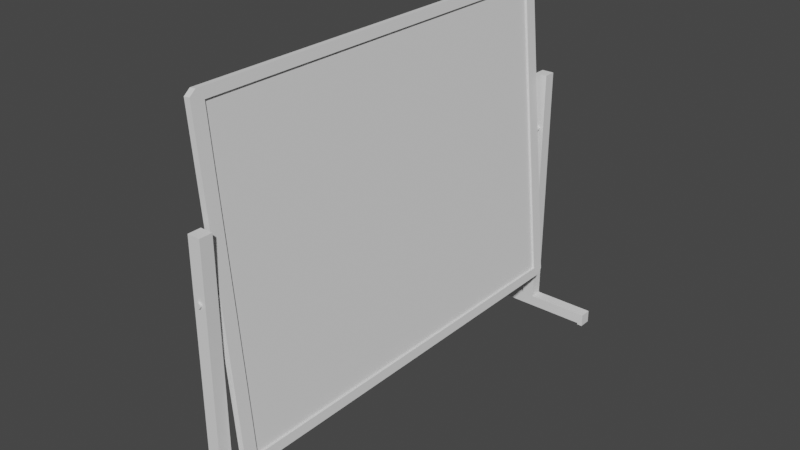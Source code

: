# Source: Lavagna.blend  (saved by Blender 3.3.6; exported with 4.5.12 LTS)
import bpy
from mathutils import Matrix  # noqa: F401  (used for matrix-valued properties, if any)

bpy.ops.wm.read_factory_settings(use_empty=True)
scene = bpy.context.scene
scene.name = 'Scene'

# ---- collections
col_collection = bpy.data.collections.new('Collection'); scene.collection.children.link(col_collection)

# ---- world
world_world = bpy.data.worlds.new('World'); scene.world = world_world
world_world.use_nodes = True; world_world.node_tree.nodes.clear()
_N = world_world.node_tree.nodes; _L = world_world.node_tree.links
n0 = _N.new('ShaderNodeOutputWorld'); n0.name = 'World Output'; n0.location = (300, 300)
n1 = _N.new('ShaderNodeBackground'); n1.name = 'Background'; n1.location = (10, 300)
n1.inputs[0].default_value = (0.05088, 0.05088, 0.05088, 1.0)
_L.new(n1.outputs[0], n0.inputs[0])
n0.is_active_output = True
world_world.color = (0.05088, 0.05088, 0.05088)
world_world.use_sun_shadow = False
world_world.sun_shadow_jitter_overblur = 0.0

# ---- meshes
me_cube_001 = bpy.data.meshes.new('Cube.001')
me_cube_001.from_pydata([(-12.2, -0.9391, -0.9391), (-12.2, -0.9391, 0.9391), (-12.2, 0.9391, -0.9391), (-12.2, 0.9391, 0.9391), (12.2, -0.9391, -0.9391), (12.2, -0.9391, 0.9391), (12.2, 0.9391, -0.9391), (12.2, 0.9391, 0.9391), (-3.565, 0.9391, -0.9391), (-3.565, -0.9391, -0.9391), (-3.565, -0.9391, 0.9391), (-3.565, 0.9391, 0.9391), (3.565, 0.9391, 0.9391), (3.565, 0.9391, -0.9391), (3.565, -0.9391, -0.9391), (3.565, -0.9391, 0.9391), (-12.2, 1.0, -0.97), (-12.2, 0.97, -1.0), (-12.2, 0.9788, -0.9788), (-12.2, -0.97, -1.0), (-12.2, -1.0, -0.97), (-12.2, -0.9788, -0.9788), (-12.2, -1.0, 0.97), (-12.2, -0.97, 1.0), (-12.2, -0.9788, 0.9788), (-12.2, 0.97, 1.0), (-12.2, 1.0, 0.97), (-12.2, 0.9788, 0.9788), (12.2, 1.0, 0.97), (12.2, 0.97, 1.0), (12.2, 0.9788, 0.9788), (12.2, 0.97, -1.0), (12.2, 1.0, -0.97), (12.2, 0.9788, -0.9788), (12.2, -1.0, -0.97), (12.2, -0.97, -1.0), (12.2, -0.9788, -0.9788), (12.2, -0.97, 1.0), (12.2, -1.0, 0.97), (12.2, -0.9788, 0.9788)], [], [(1, 3, 11, 10), (17, 31, 35, 19), (7, 5, 15, 12), (3, 1, 24, 23, 25, 27), (2, 3, 27, 26, 16, 18), (7, 6, 33, 32, 28, 30), (16, 26, 28, 32), (34, 38, 22, 20), (29, 25, 23, 37), (1, 0, 21, 20, 22, 24), (5, 7, 30, 29, 37, 39), (4, 5, 39, 38, 34, 36), (6, 4, 36, 35, 31, 33), (9, 10, 11, 8), (2, 0, 9, 8), (3, 2, 8, 11), (0, 1, 10, 9), (13, 12, 15, 14), (6, 7, 12, 13), (5, 4, 14, 15), (4, 6, 13, 14), (16, 17, 18), (19, 20, 21), (22, 23, 24), (25, 26, 27), (28, 29, 30), (31, 32, 33), (34, 35, 36), (37, 38, 39), (31, 17, 16, 32), (25, 29, 28, 26), (19, 35, 34, 20), (37, 23, 22, 38), (0, 2, 18, 17, 19, 21)])
_uv = me_cube_001.uv_layers.new(name='UVMap')
_uv.uv.foreach_set('vector', [0.6174, 0.007611, 0.6174, 0.2424, 0.6174, 0.2424, 0.6174, 0.007611, 0.125, 0.5037, 0.375, 0.5037, 0.375, 0.7462, 0.125, 0.7462, 0.6174, 0.5076, 0.6174, 0.7424, 0.6174, 0.7424, 0.6174, 0.5076, 0.6174, 0.2424, 0.6174, 0.007611, 0.6223, 0.002652, 0.625, 0.00375, 0.625, 0.2463, 0.6223, 0.2473, 0.3826, 0.2424, 0.6174, 0.2424, 0.6223, 0.2473, 0.6213, 0.25, 0.3787, 0.25, 0.3777, 0.2473, 0.6174, 0.5076, 0.3826, 0.5076, 0.3777, 0.5027, 0.3787, 0.5, 0.6213, 0.5, 0.6223, 0.5027, 0.3787, 0.25, 0.6213, 0.25, 0.6213, 0.5, 0.3787, 0.5, 0.3787, 0.75, 0.6213, 0.75, 0.6213, 1.0, 0.3787, 1.0, 0.625, 0.5037, 0.875, 0.5037, 0.875, 0.7462, 0.625, 0.7462, 0.6174, 0.007611, 0.3826, 0.007611, 0.3777, 0.002652, 0.3787, 0.0, 0.6213, 0.0, 0.6223, 0.002652, 0.6174, 0.7424, 0.6174, 0.5076, 0.6223, 0.5027, 0.625, 0.5037, 0.625, 0.7462, 0.6223, 0.7473, 0.3826, 0.7424, 0.6174, 0.7424, 0.6223, 0.7473, 0.6213, 0.75, 0.3787, 0.75, 0.3777, 0.7473, 0.3826, 0.5076, 0.3826, 0.7424, 0.3777, 0.7473, 0.375, 0.7462, 0.375, 0.5037, 0.3777, 0.5027, 0.3826, 0.007611, 0.6174, 0.007611, 0.6174, 0.2424, 0.3826, 0.2424, 0.3826, 0.2424, 0.3826, 0.007611, 0.3826, 0.007611, 0.3826, 0.2424, 0.6174, 0.2424, 0.3826, 0.2424, 0.3826, 0.2424, 0.6174, 0.2424, 0.3826, 0.007611, 0.6174, 0.007611, 0.6174, 0.007611, 0.3826, 0.007611, 0.3826, 0.5076, 0.6174, 0.5076, 0.6174, 0.7424, 0.3826, 0.7424, 0.3826, 0.5076, 0.6174, 0.5076, 0.6174, 0.5076, 0.3826, 0.5076, 0.6174, 0.7424, 0.3826, 0.7424, 0.3826, 0.7424, 0.6174, 0.7424, 0.3826, 0.7424, 0.3826, 0.5076, 0.3826, 0.5076, 0.3826, 0.7424, 0.125, 0.5, 0.125, 0.5037, 0.125, 0.5027, 0.3769, 0.001875, 0.3787, 0.0, 0.3777, 0.002652, 0.6231, 0.001875, 0.625, 0.00375, 0.6223, 0.002652, 0.6231, 0.2481, 0.6213, 0.25, 0.6223, 0.2473, 0.6231, 0.5019, 0.625, 0.5037, 0.6223, 0.5027, 0.375, 0.5037, 0.375, 0.5, 0.375, 0.5027, 0.375, 0.75, 0.375, 0.7462, 0.375, 0.7473, 0.625, 0.75, 0.6213, 0.75, 0.6223, 0.75, 0.375, 0.5037, 0.125, 0.5037, 0.125, 0.5, 0.375, 0.5, 0.625, 0.25, 0.625, 0.5, 0.6213, 0.5, 0.6213, 0.25, 0.125, 0.7462, 0.375, 0.7462, 0.375, 0.75, 0.125, 0.75, 0.625, 0.75, 0.625, 1.0, 0.6213, 1.0, 0.6213, 0.75, 0.3826, 0.007611, 0.3826, 0.2424, 0.3777, 0.2473, 0.375, 0.2463, 0.375, 0.00375, 0.3777, 0.002652])
me_cube_001.update()
me_cylinder = bpy.data.meshes.new('Cylinder')
me_cylinder.from_pydata([(0.0, 1.0, -1.0), (0.0, 1.0, 1.0), (0.1951, 0.9808, -1.0), (0.1951, 0.9808, 1.0), (0.3827, 0.9239, -1.0), (0.3827, 0.9239, 1.0), (0.5556, 0.8315, -1.0), (0.5556, 0.8315, 1.0), (0.7071, 0.7071, -1.0), (0.7071, 0.7071, 1.0), (0.8315, 0.5556, -1.0), (0.8315, 0.5556, 1.0), (0.9239, 0.3827, -1.0), (0.9239, 0.3827, 1.0), (0.9808, 0.1951, -1.0), (0.9808, 0.1951, 1.0), (1.0, 0.0, -1.0), (1.0, 0.0, 1.0), (0.9808, -0.1951, -1.0), (0.9808, -0.1951, 1.0), (0.9239, -0.3827, -1.0), (0.9239, -0.3827, 1.0), (0.8315, -0.5556, -1.0), (0.8315, -0.5556, 1.0), (0.7071, -0.7071, -1.0), (0.7071, -0.7071, 1.0), (0.5556, -0.8315, -1.0), (0.5556, -0.8315, 1.0), (0.3827, -0.9239, -1.0), (0.3827, -0.9239, 1.0), (0.1951, -0.9808, -1.0), (0.1951, -0.9808, 1.0), (0.0, -1.0, -1.0), (0.0, -1.0, 1.0), (-0.1951, -0.9808, -1.0), (-0.1951, -0.9808, 1.0), (-0.3827, -0.9239, -1.0), (-0.3827, -0.9239, 1.0), (-0.5556, -0.8315, -1.0), (-0.5556, -0.8315, 1.0), (-0.7071, -0.7071, -1.0), (-0.7071, -0.7071, 1.0), (-0.8315, -0.5556, -1.0), (-0.8315, -0.5556, 1.0), (-0.9239, -0.3827, -1.0), (-0.9239, -0.3827, 1.0), (-0.9808, -0.1951, -1.0), (-0.9808, -0.1951, 1.0), (-1.0, 0.0, -1.0), (-1.0, 0.0, 1.0), (-0.9808, 0.1951, -1.0), (-0.9808, 0.1951, 1.0), (-0.9239, 0.3827, -1.0), (-0.9239, 0.3827, 1.0), (-0.8315, 0.5556, -1.0), (-0.8315, 0.5556, 1.0), (-0.7071, 0.7071, -1.0), (-0.7071, 0.7071, 1.0), (-0.5556, 0.8315, -1.0), (-0.5556, 0.8315, 1.0), (-0.3827, 0.9239, -1.0), (-0.3827, 0.9239, 1.0), (-0.1951, 0.9808, -1.0), (-0.1951, 0.9808, 1.0), (-2.435, -80.52, 0.853), (-2.435, 22.25, 0.853), (-2.435, -80.52, -0.1295), (-2.435, 22.25, -0.1295), (2.435, -80.52, 0.853), (2.435, 22.25, 0.853), (2.435, -80.52, -0.1295), (2.435, 22.25, -0.1295), (-2.435, -76.21, 0.853), (-2.435, -76.21, -0.1295), (2.435, -76.21, -0.1295), (2.435, -76.21, 0.853), (27.06, -76.21, -0.1295), (27.06, -80.52, -0.1295), (27.06, -80.52, 0.853), (27.06, -76.21, 0.853), (-27.06, -80.52, -0.1295), (-27.06, -80.52, 0.853), (-27.06, -76.21, -0.1295), (-27.06, -76.21, 0.853), (-24.97, -80.52, 0.853), (-24.97, -80.52, -0.1295), (-24.97, -76.21, -0.1295), (-24.97, -76.21, 0.853), (24.97, -80.52, 0.853), (24.97, -76.21, 0.853), (24.97, -80.52, -0.1295), (24.97, -76.21, -0.1295), (27.06, -81.17, 0.853), (27.06, -81.17, -0.1295), (24.97, -81.17, 0.853), (24.97, -81.17, -0.1295), (-27.06, -81.17, -0.1295), (-27.06, -81.17, 0.853), (-24.97, -81.17, 0.853), (-24.97, -81.17, -0.1295), (-2.435, 2.081, 0.853), (-2.435, 2.081, -0.1295), (2.435, 2.081, -0.1295), (2.435, 2.081, 0.853), (-2.435, -2.081, -0.1295), (2.435, -2.081, -0.1295), (2.435, -2.081, 0.853), (-2.435, -2.081, 0.853), (0.0, 1.0, -33.55), (0.0, 1.0, -35.55), (0.1951, 0.9808, -33.55), (0.1951, 0.9808, -35.55), (0.3827, 0.9239, -33.55), (0.3827, 0.9239, -35.55), (0.5556, 0.8315, -33.55), (0.5556, 0.8315, -35.55), (0.7071, 0.7071, -33.55), (0.7071, 0.7071, -35.55), (0.8315, 0.5556, -33.55), (0.8315, 0.5556, -35.55), (0.9239, 0.3827, -33.55), (0.9239, 0.3827, -35.55), (0.9808, 0.1951, -33.55), (0.9808, 0.1951, -35.55), (1.0, 0.0, -33.55), (1.0, 0.0, -35.55), (0.9808, -0.1951, -33.55), (0.9808, -0.1951, -35.55), (0.9239, -0.3827, -33.55), (0.9239, -0.3827, -35.55), (0.8315, -0.5556, -33.55), (0.8315, -0.5556, -35.55), (0.7071, -0.7071, -33.55), (0.7071, -0.7071, -35.55), (0.5556, -0.8315, -33.55), (0.5556, -0.8315, -35.55), (0.3827, -0.9239, -33.55), (0.3827, -0.9239, -35.55), (0.1951, -0.9808, -33.55), (0.1951, -0.9808, -35.55), (0.0, -1.0, -33.55), (0.0, -1.0, -35.55), (-0.1951, -0.9808, -33.55), (-0.1951, -0.9808, -35.55), (-0.3827, -0.9239, -33.55), (-0.3827, -0.9239, -35.55), (-0.5556, -0.8315, -33.55), (-0.5556, -0.8315, -35.55), (-0.7071, -0.7071, -33.55), (-0.7071, -0.7071, -35.55), (-0.8315, -0.5556, -33.55), (-0.8315, -0.5556, -35.55), (-0.9239, -0.3827, -33.55), (-0.9239, -0.3827, -35.55), (-0.9808, -0.1951, -33.55), (-0.9808, -0.1951, -35.55), (-1.0, 0.0, -33.55), (-1.0, 0.0, -35.55), (-0.9808, 0.1951, -33.55), (-0.9808, 0.1951, -35.55), (-0.9239, 0.3827, -33.55), (-0.9239, 0.3827, -35.55), (-0.8315, 0.5556, -33.55), (-0.8315, 0.5556, -35.55), (-0.7071, 0.7071, -33.55), (-0.7071, 0.7071, -35.55), (-0.5556, 0.8315, -33.55), (-0.5556, 0.8315, -35.55), (-0.3827, 0.9239, -33.55), (-0.3827, 0.9239, -35.55), (-0.1951, 0.9808, -33.55), (-0.1951, 0.9808, -35.55), (-2.435, -80.52, -35.4), (-2.435, 22.25, -35.4), (-2.435, -80.52, -34.42), (-2.435, 22.25, -34.42), (2.435, -80.52, -35.4), (2.435, 22.25, -35.4), (2.435, -80.52, -34.42), (2.435, 22.25, -34.42), (-2.435, -76.21, -35.4), (-2.435, -76.21, -34.42), (2.435, -76.21, -34.42), (2.435, -76.21, -35.4), (27.06, -76.21, -34.42), (27.06, -80.52, -34.42), (27.06, -80.52, -35.4), (27.06, -76.21, -35.4), (-27.06, -80.52, -34.42), (-27.06, -80.52, -35.4), (-27.06, -76.21, -34.42), (-27.06, -76.21, -35.4), (-24.97, -80.52, -35.4), (-24.97, -80.52, -34.42), (-24.97, -76.21, -34.42), (-24.97, -76.21, -35.4), (24.97, -80.52, -35.4), (24.97, -76.21, -35.4), (24.97, -80.52, -34.42), (24.97, -76.21, -34.42), (27.06, -81.17, -35.4), (27.06, -81.17, -34.42), (24.97, -81.17, -35.4), (24.97, -81.17, -34.42), (-27.06, -81.17, -34.42), (-27.06, -81.17, -35.4), (-24.97, -81.17, -35.4), (-24.97, -81.17, -34.42), (-2.435, 2.081, -35.4), (-2.435, 2.081, -34.42), (2.435, 2.081, -34.42), (2.435, 2.081, -35.4), (-2.435, -2.081, -34.42), (2.435, -2.081, -34.42), (2.435, -2.081, -35.4), (-2.435, -2.081, -35.4)], [], [(0, 1, 3, 2), (2, 3, 5, 4), (4, 5, 7, 6), (6, 7, 9, 8), (8, 9, 11, 10), (10, 11, 13, 12), (12, 13, 15, 14), (14, 15, 17, 16), (16, 17, 19, 18), (18, 19, 21, 20), (20, 21, 23, 22), (22, 23, 25, 24), (24, 25, 27, 26), (26, 27, 29, 28), (28, 29, 31, 30), (30, 31, 33, 32), (32, 33, 35, 34), (34, 35, 37, 36), (36, 37, 39, 38), (38, 39, 41, 40), (40, 41, 43, 42), (42, 43, 45, 44), (44, 45, 47, 46), (46, 47, 49, 48), (48, 49, 51, 50), (50, 51, 53, 52), (52, 53, 55, 54), (54, 55, 57, 56), (56, 57, 59, 58), (58, 59, 61, 60), (3, 1, 63, 61, 59, 57, 55, 53, 51, 49, 47, 45, 43, 41, 39, 37, 35, 33, 31, 29, 27, 25, 23, 21, 19, 17, 15, 13, 11, 9, 7, 5), (60, 61, 63, 62), (62, 63, 1, 0), (0, 2, 4, 6, 8, 10, 12, 14, 16, 18, 20, 22, 24, 26, 28, 30, 32, 34, 36, 38, 40, 42, 44, 46, 48, 50, 52, 54, 56, 58, 60, 62), (100, 65, 67, 101), (101, 67, 71, 102), (102, 71, 69, 103), (103, 69, 65, 100), (66, 70, 68, 64), (71, 67, 65, 69), (68, 75, 72, 64), (89, 88, 78, 79), (66, 73, 74, 70), (84, 81, 97, 98), (77, 76, 79, 78), (85, 84, 98, 99), (90, 91, 76, 77), (91, 89, 79, 76), (81, 83, 82, 80), (86, 85, 80, 82), (84, 87, 83, 81), (87, 86, 82, 83), (72, 73, 86, 87), (64, 72, 87, 84), (73, 66, 85, 86), (66, 64, 84, 85), (74, 75, 89, 91), (70, 74, 91, 90), (68, 70, 90, 88), (75, 68, 88, 89), (99, 98, 97, 96), (94, 95, 93, 92), (77, 78, 92, 93), (88, 90, 95, 94), (81, 80, 96, 97), (80, 85, 99, 96), (90, 77, 93, 95), (78, 88, 94, 92), (106, 103, 100, 107), (105, 102, 103, 106), (104, 101, 102, 105), (107, 100, 101, 104), (72, 107, 104, 73), (73, 104, 105, 74), (74, 105, 106, 75), (75, 106, 107, 72), (108, 110, 111, 109), (110, 112, 113, 111), (112, 114, 115, 113), (114, 116, 117, 115), (116, 118, 119, 117), (118, 120, 121, 119), (120, 122, 123, 121), (122, 124, 125, 123), (124, 126, 127, 125), (126, 128, 129, 127), (128, 130, 131, 129), (130, 132, 133, 131), (132, 134, 135, 133), (134, 136, 137, 135), (136, 138, 139, 137), (138, 140, 141, 139), (140, 142, 143, 141), (142, 144, 145, 143), (144, 146, 147, 145), (146, 148, 149, 147), (148, 150, 151, 149), (150, 152, 153, 151), (152, 154, 155, 153), (154, 156, 157, 155), (156, 158, 159, 157), (158, 160, 161, 159), (160, 162, 163, 161), (162, 164, 165, 163), (164, 166, 167, 165), (166, 168, 169, 167), (111, 113, 115, 117, 119, 121, 123, 125, 127, 129, 131, 133, 135, 137, 139, 141, 143, 145, 147, 149, 151, 153, 155, 157, 159, 161, 163, 165, 167, 169, 171, 109), (168, 170, 171, 169), (170, 108, 109, 171), (108, 170, 168, 166, 164, 162, 160, 158, 156, 154, 152, 150, 148, 146, 144, 142, 140, 138, 136, 134, 132, 130, 128, 126, 124, 122, 120, 118, 116, 114, 112, 110), (208, 209, 175, 173), (209, 210, 179, 175), (210, 211, 177, 179), (211, 208, 173, 177), (174, 172, 176, 178), (179, 177, 173, 175), (176, 172, 180, 183), (197, 187, 186, 196), (174, 178, 182, 181), (192, 206, 205, 189), (185, 186, 187, 184), (193, 207, 206, 192), (198, 185, 184, 199), (199, 184, 187, 197), (189, 188, 190, 191), (194, 190, 188, 193), (192, 189, 191, 195), (195, 191, 190, 194), (180, 195, 194, 181), (172, 192, 195, 180), (181, 194, 193, 174), (174, 193, 192, 172), (182, 199, 197, 183), (178, 198, 199, 182), (176, 196, 198, 178), (183, 197, 196, 176), (207, 204, 205, 206), (202, 200, 201, 203), (185, 201, 200, 186), (196, 202, 203, 198), (189, 205, 204, 188), (188, 204, 207, 193), (198, 203, 201, 185), (186, 200, 202, 196), (214, 215, 208, 211), (213, 214, 211, 210), (212, 213, 210, 209), (215, 212, 209, 208), (180, 181, 212, 215), (181, 182, 213, 212), (182, 183, 214, 213), (183, 180, 215, 214)])
_uv = me_cylinder.uv_layers.new(name='UVMap')
_uv.uv.foreach_set('vector', [1.0, 0.5, 1.0, 1.0, 0.9688, 1.0, 0.9688, 0.5, 0.9688, 0.5, 0.9688, 1.0, 0.9375, 1.0, 0.9375, 0.5, 0.9375, 0.5, 0.9375, 1.0, 0.9062, 1.0, 0.9062, 0.5, 0.9062, 0.5, 0.9062, 1.0, 0.875, 1.0, 0.875, 0.5, 0.875, 0.5, 0.875, 1.0, 0.8438, 1.0, 0.8438, 0.5, 0.8438, 0.5, 0.8438, 1.0, 0.8125, 1.0, 0.8125, 0.5, 0.8125, 0.5, 0.8125, 1.0, 0.7812, 1.0, 0.7812, 0.5, 0.7812, 0.5, 0.7812, 1.0, 0.75, 1.0, 0.75, 0.5, 0.75, 0.5, 0.75, 1.0, 0.7188, 1.0, 0.7188, 0.5, 0.7188, 0.5, 0.7188, 1.0, 0.6875, 1.0, 0.6875, 0.5, 0.6875, 0.5, 0.6875, 1.0, 0.6562, 1.0, 0.6562, 0.5, 0.6562, 0.5, 0.6562, 1.0, 0.625, 1.0, 0.625, 0.5, 0.625, 0.5, 0.625, 1.0, 0.5938, 1.0, 0.5938, 0.5, 0.5938, 0.5, 0.5938, 1.0, 0.5625, 1.0, 0.5625, 0.5, 0.5625, 0.5, 0.5625, 1.0, 0.5312, 1.0, 0.5312, 0.5, 0.5312, 0.5, 0.5312, 1.0, 0.5, 1.0, 0.5, 0.5, 0.5, 0.5, 0.5, 1.0, 0.4688, 1.0, 0.4688, 0.5, 0.4688, 0.5, 0.4688, 1.0, 0.4375, 1.0, 0.4375, 0.5, 0.4375, 0.5, 0.4375, 1.0, 0.4062, 1.0, 0.4062, 0.5, 0.4062, 0.5, 0.4062, 1.0, 0.375, 1.0, 0.375, 0.5, 0.375, 0.5, 0.375, 1.0, 0.3438, 1.0, 0.3438, 0.5, 0.3438, 0.5, 0.3438, 1.0, 0.3125, 1.0, 0.3125, 0.5, 0.3125, 0.5, 0.3125, 1.0, 0.2812, 1.0, 0.2812, 0.5, 0.2812, 0.5, 0.2812, 1.0, 0.25, 1.0, 0.25, 0.5, 0.25, 0.5, 0.25, 1.0, 0.2188, 1.0, 0.2188, 0.5, 0.2188, 0.5, 0.2188, 1.0, 0.1875, 1.0, 0.1875, 0.5, 0.1875, 0.5, 0.1875, 1.0, 0.1562, 1.0, 0.1562, 0.5, 0.1562, 0.5, 0.1562, 1.0, 0.125, 1.0, 0.125, 0.5, 0.125, 0.5, 0.125, 1.0, 0.09375, 1.0, 0.09375, 0.5, 0.09375, 0.5, 0.09375, 1.0, 0.0625, 1.0, 0.0625, 0.5, 0.2968, 0.4854, 0.25, 0.49, 0.2032, 0.4854, 0.1582, 0.4717, 0.1167, 0.4496, 0.08029, 0.4197, 0.05045, 0.3833, 0.02827, 0.3418, 0.01461, 0.2968, 0.01, 0.25, 0.01461, 0.2032, 0.02827, 0.1582, 0.05045, 0.1167, 0.08029, 0.08029, 0.1167, 0.05045, 0.1582, 0.02827, 0.2032, 0.01461, 0.25, 0.01, 0.2968, 0.01461, 0.3418, 0.02827, 0.3833, 0.05045, 0.4197, 0.08029, 0.4496, 0.1167, 0.4717, 0.1582, 0.4854, 0.2032, 0.49, 0.25, 0.4854, 0.2968, 0.4717, 0.3418, 0.4496, 0.3833, 0.4197, 0.4197, 0.3833, 0.4496, 0.3418, 0.4717, 0.0625, 0.5, 0.0625, 1.0, 0.03125, 1.0, 0.03125, 0.5, 0.03125, 0.5, 0.03125, 1.0, 0.0, 1.0, 0.0, 0.5, 0.75, 0.49, 0.7968, 0.4854, 0.8418, 0.4717, 0.8833, 0.4496, 0.9197, 0.4197, 0.9496, 0.3833, 0.9717, 0.3418, 0.9854, 0.2968, 0.99, 0.25, 0.9854, 0.2032, 0.9717, 0.1582, 0.9496, 0.1167, 0.9197, 0.08029, 0.8833, 0.05045, 0.8418, 0.02827, 0.7968, 0.01461, 0.75, 0.01, 0.7032, 0.01461, 0.6582, 0.02827, 0.6167, 0.05045, 0.5803, 0.08029, 0.5504, 0.1167, 0.5283, 0.1582, 0.5146, 0.2032, 0.51, 0.25, 0.5146, 0.2968, 0.5283, 0.3418, 0.5504, 0.3833, 0.5803, 0.4197, 0.6167, 0.4496, 0.6582, 0.4717, 0.7032, 0.4854, 0.5625, 0.0, 0.625, 0.0, 0.625, 0.25, 0.5625, 0.25, 0.5625, 0.25, 0.625, 0.25, 0.625, 0.5, 0.5625, 0.5, 0.5625, 0.5, 0.625, 0.5, 0.625, 0.75, 0.5625, 0.75, 0.5625, 0.75, 0.625, 0.75, 0.625, 1.0, 0.5625, 1.0, 0.125, 0.5, 0.375, 0.5, 0.375, 0.75, 0.125, 0.75, 0.625, 0.5, 0.875, 0.5, 0.875, 0.75, 0.625, 0.75, 0.375, 0.75, 0.5, 0.75, 0.5, 1.0, 0.375, 1.0, 0.5, 0.75, 0.375, 0.75, 0.375, 0.75, 0.5, 0.75, 0.375, 0.25, 0.5, 0.25, 0.5, 0.5, 0.375, 0.5, 0.375, 1.0, 0.375, 1.0, 0.375, 1.0, 0.375, 1.0, 0.375, 0.5, 0.5, 0.5, 0.5, 0.75, 0.375, 0.75, 0.125, 0.5, 0.125, 0.75, 0.125, 0.75, 0.125, 0.5, 0.375, 0.5, 0.5, 0.5, 0.5, 0.5, 0.375, 0.5, 0.5, 0.5, 0.5, 0.75, 0.5, 0.75, 0.5, 0.5, 0.375, 0.0, 0.5, 0.0, 0.5, 0.25, 0.375, 0.25, 0.5, 0.25, 0.375, 0.25, 0.375, 0.25, 0.5, 0.25, 0.375, 1.0, 0.5, 1.0, 0.5, 1.0, 0.375, 1.0, 0.5, 0.0, 0.5, 0.25, 0.5, 0.25, 0.5, 0.0, 0.5, 0.0, 0.5, 0.25, 0.5, 0.25, 0.5, 0.0, 0.375, 1.0, 0.5, 1.0, 0.5, 1.0, 0.375, 1.0, 0.5, 0.25, 0.375, 0.25, 0.375, 0.25, 0.5, 0.25, 0.125, 0.5, 0.125, 0.75, 0.125, 0.75, 0.125, 0.5, 0.5, 0.5, 0.5, 0.75, 0.5, 0.75, 0.5, 0.5, 0.375, 0.5, 0.5, 0.5, 0.5, 0.5, 0.375, 0.5, 0.375, 0.75, 0.375, 0.5, 0.375, 0.5, 0.375, 0.75, 0.5, 0.75, 0.375, 0.75, 0.375, 0.75, 0.5, 0.75, 0.125, 0.5, 0.125, 0.75, 0.125, 0.75, 0.125, 0.5, 0.375, 0.75, 0.375, 0.5, 0.375, 0.5, 0.375, 0.75, 0.375, 0.5, 0.375, 0.75, 0.375, 0.75, 0.375, 0.5, 0.375, 0.75, 0.375, 0.5, 0.375, 0.5, 0.375, 0.75, 0.375, 0.0, 0.375, 0.25, 0.375, 0.25, 0.375, 0.0, 0.375, 0.25, 0.375, 0.25, 0.375, 0.25, 0.375, 0.25, 0.375, 0.5, 0.375, 0.5, 0.375, 0.5, 0.375, 0.5, 0.375, 0.75, 0.375, 0.75, 0.375, 0.75, 0.375, 0.75, 0.5312, 0.75, 0.5625, 0.75, 0.5625, 1.0, 0.5312, 1.0, 0.5312, 0.5, 0.5625, 0.5, 0.5625, 0.75, 0.5312, 0.75, 0.5312, 0.25, 0.5625, 0.25, 0.5625, 0.5, 0.5312, 0.5, 0.5312, 0.0, 0.5625, 0.0, 0.5625, 0.25, 0.5312, 0.25, 0.5, 0.0, 0.5312, 0.0, 0.5312, 0.25, 0.5, 0.25, 0.5, 0.25, 0.5312, 0.25, 0.5312, 0.5, 0.5, 0.5, 0.5, 0.5, 0.5312, 0.5, 0.5312, 0.75, 0.5, 0.75, 0.5, 0.75, 0.5312, 0.75, 0.5312, 1.0, 0.5, 1.0, 1.0, 0.5, 0.9688, 0.5, 0.9688, 1.0, 1.0, 1.0, 0.9688, 0.5, 0.9375, 0.5, 0.9375, 1.0, 0.9688, 1.0, 0.9375, 0.5, 0.9062, 0.5, 0.9062, 1.0, 0.9375, 1.0, 0.9062, 0.5, 0.875, 0.5, 0.875, 1.0, 0.9062, 1.0, 0.875, 0.5, 0.8438, 0.5, 0.8438, 1.0, 0.875, 1.0, 0.8438, 0.5, 0.8125, 0.5, 0.8125, 1.0, 0.8438, 1.0, 0.8125, 0.5, 0.7812, 0.5, 0.7812, 1.0, 0.8125, 1.0, 0.7812, 0.5, 0.75, 0.5, 0.75, 1.0, 0.7812, 1.0, 0.75, 0.5, 0.7188, 0.5, 0.7188, 1.0, 0.75, 1.0, 0.7188, 0.5, 0.6875, 0.5, 0.6875, 1.0, 0.7188, 1.0, 0.6875, 0.5, 0.6562, 0.5, 0.6562, 1.0, 0.6875, 1.0, 0.6562, 0.5, 0.625, 0.5, 0.625, 1.0, 0.6562, 1.0, 0.625, 0.5, 0.5938, 0.5, 0.5938, 1.0, 0.625, 1.0, 0.5938, 0.5, 0.5625, 0.5, 0.5625, 1.0, 0.5938, 1.0, 0.5625, 0.5, 0.5312, 0.5, 0.5312, 1.0, 0.5625, 1.0, 0.5312, 0.5, 0.5, 0.5, 0.5, 1.0, 0.5312, 1.0, 0.5, 0.5, 0.4688, 0.5, 0.4688, 1.0, 0.5, 1.0, 0.4688, 0.5, 0.4375, 0.5, 0.4375, 1.0, 0.4688, 1.0, 0.4375, 0.5, 0.4062, 0.5, 0.4062, 1.0, 0.4375, 1.0, 0.4062, 0.5, 0.375, 0.5, 0.375, 1.0, 0.4062, 1.0, 0.375, 0.5, 0.3438, 0.5, 0.3438, 1.0, 0.375, 1.0, 0.3438, 0.5, 0.3125, 0.5, 0.3125, 1.0, 0.3438, 1.0, 0.3125, 0.5, 0.2812, 0.5, 0.2812, 1.0, 0.3125, 1.0, 0.2812, 0.5, 0.25, 0.5, 0.25, 1.0, 0.2812, 1.0, 0.25, 0.5, 0.2188, 0.5, 0.2188, 1.0, 0.25, 1.0, 0.2188, 0.5, 0.1875, 0.5, 0.1875, 1.0, 0.2188, 1.0, 0.1875, 0.5, 0.1562, 0.5, 0.1562, 1.0, 0.1875, 1.0, 0.1562, 0.5, 0.125, 0.5, 0.125, 1.0, 0.1562, 1.0, 0.125, 0.5, 0.09375, 0.5, 0.09375, 1.0, 0.125, 1.0, 0.09375, 0.5, 0.0625, 0.5, 0.0625, 1.0, 0.09375, 1.0, 0.2968, 0.4854, 0.3418, 0.4717, 0.3833, 0.4496, 0.4197, 0.4197, 0.4496, 0.3833, 0.4717, 0.3418, 0.4854, 0.2968, 0.49, 0.25, 0.4854, 0.2032, 0.4717, 0.1582, 0.4496, 0.1167, 0.4197, 0.08029, 0.3833, 0.05045, 0.3418, 0.02827, 0.2968, 0.01461, 0.25, 0.01, 0.2032, 0.01461, 0.1582, 0.02827, 0.1167, 0.05045, 0.08029, 0.08029, 0.05045, 0.1167, 0.02827, 0.1582, 0.01461, 0.2032, 0.01, 0.25, 0.01461, 0.2968, 0.02827, 0.3418, 0.05045, 0.3833, 0.08029, 0.4197, 0.1167, 0.4496, 0.1582, 0.4717, 0.2032, 0.4854, 0.25, 0.49, 0.0625, 0.5, 0.03125, 0.5, 0.03125, 1.0, 0.0625, 1.0, 0.03125, 0.5, 0.0, 0.5, 0.0, 1.0, 0.03125, 1.0, 0.75, 0.49, 0.7032, 0.4854, 0.6582, 0.4717, 0.6167, 0.4496, 0.5803, 0.4197, 0.5504, 0.3833, 0.5283, 0.3418, 0.5146, 0.2968, 0.51, 0.25, 0.5146, 0.2032, 0.5283, 0.1582, 0.5504, 0.1167, 0.5803, 0.08029, 0.6167, 0.05045, 0.6582, 0.02827, 0.7032, 0.01461, 0.75, 0.01, 0.7968, 0.01461, 0.8418, 0.02827, 0.8833, 0.05045, 0.9197, 0.08029, 0.9496, 0.1167, 0.9717, 0.1582, 0.9854, 0.2032, 0.99, 0.25, 0.9854, 0.2968, 0.9717, 0.3418, 0.9496, 0.3833, 0.9197, 0.4197, 0.8833, 0.4496, 0.8418, 0.4717, 0.7968, 0.4854, 0.5625, 0.0, 0.5625, 0.25, 0.625, 0.25, 0.625, 0.0, 0.5625, 0.25, 0.5625, 0.5, 0.625, 0.5, 0.625, 0.25, 0.5625, 0.5, 0.5625, 0.75, 0.625, 0.75, 0.625, 0.5, 0.5625, 0.75, 0.5625, 1.0, 0.625, 1.0, 0.625, 0.75, 0.125, 0.5, 0.125, 0.75, 0.375, 0.75, 0.375, 0.5, 0.625, 0.5, 0.625, 0.75, 0.875, 0.75, 0.875, 0.5, 0.375, 0.75, 0.375, 1.0, 0.5, 1.0, 0.5, 0.75, 0.5, 0.75, 0.5, 0.75, 0.375, 0.75, 0.375, 0.75, 0.375, 0.25, 0.375, 0.5, 0.5, 0.5, 0.5, 0.25, 0.375, 1.0, 0.375, 1.0, 0.375, 1.0, 0.375, 1.0, 0.375, 0.5, 0.375, 0.75, 0.5, 0.75, 0.5, 0.5, 0.125, 0.5, 0.125, 0.5, 0.125, 0.75, 0.125, 0.75, 0.375, 0.5, 0.375, 0.5, 0.5, 0.5, 0.5, 0.5, 0.5, 0.5, 0.5, 0.5, 0.5, 0.75, 0.5, 0.75, 0.375, 0.0, 0.375, 0.25, 0.5, 0.25, 0.5, 0.0, 0.5, 0.25, 0.5, 0.25, 0.375, 0.25, 0.375, 0.25, 0.375, 1.0, 0.375, 1.0, 0.5, 1.0, 0.5, 1.0, 0.5, 0.0, 0.5, 0.0, 0.5, 0.25, 0.5, 0.25, 0.5, 0.0, 0.5, 0.0, 0.5, 0.25, 0.5, 0.25, 0.375, 1.0, 0.375, 1.0, 0.5, 1.0, 0.5, 1.0, 0.5, 0.25, 0.5, 0.25, 0.375, 0.25, 0.375, 0.25, 0.125, 0.5, 0.125, 0.5, 0.125, 0.75, 0.125, 0.75, 0.5, 0.5, 0.5, 0.5, 0.5, 0.75, 0.5, 0.75, 0.375, 0.5, 0.375, 0.5, 0.5, 0.5, 0.5, 0.5, 0.375, 0.75, 0.375, 0.75, 0.375, 0.5, 0.375, 0.5, 0.5, 0.75, 0.5, 0.75, 0.375, 0.75, 0.375, 0.75, 0.125, 0.5, 0.125, 0.5, 0.125, 0.75, 0.125, 0.75, 0.375, 0.75, 0.375, 0.75, 0.375, 0.5, 0.375, 0.5, 0.375, 0.5, 0.375, 0.5, 0.375, 0.75, 0.375, 0.75, 0.375, 0.75, 0.375, 0.75, 0.375, 0.5, 0.375, 0.5, 0.375, 0.0, 0.375, 0.0, 0.375, 0.25, 0.375, 0.25, 0.375, 0.25, 0.375, 0.25, 0.375, 0.25, 0.375, 0.25, 0.375, 0.5, 0.375, 0.5, 0.375, 0.5, 0.375, 0.5, 0.375, 0.75, 0.375, 0.75, 0.375, 0.75, 0.375, 0.75, 0.5312, 0.75, 0.5312, 1.0, 0.5625, 1.0, 0.5625, 0.75, 0.5312, 0.5, 0.5312, 0.75, 0.5625, 0.75, 0.5625, 0.5, 0.5312, 0.25, 0.5312, 0.5, 0.5625, 0.5, 0.5625, 0.25, 0.5312, 0.0, 0.5312, 0.25, 0.5625, 0.25, 0.5625, 0.0, 0.5, 0.0, 0.5, 0.25, 0.5312, 0.25, 0.5312, 0.0, 0.5, 0.25, 0.5, 0.5, 0.5312, 0.5, 0.5312, 0.25, 0.5, 0.5, 0.5, 0.75, 0.5312, 0.75, 0.5312, 0.5, 0.5, 0.75, 0.5, 1.0, 0.5312, 1.0, 0.5312, 0.75])
me_cylinder.update()

# ---- objects
ob_lavagna = bpy.data.objects.new('Lavagna', me_cube_001)
ob_pali = bpy.data.objects.new('Pali', me_cylinder)

# ---- transforms, parenting, visibility, modifiers, constraints
ob_lavagna.location = (0.0, 0.0, 4.0)
ob_lavagna.rotation_euler = (0.0, -0.09437, 0.0)
ob_lavagna.scale = (0.004632, 3.994, 2.991)
ob_pali.location = (0.0, -4.114, 4.0)
ob_pali.rotation_euler = (1.571, -0.0, 0.0)
ob_pali.scale = (0.04805, 0.04805, 0.2382)

# ---- collection membership
col_collection.objects.link(ob_lavagna)
col_collection.objects.link(ob_pali)

# ---- scene / render settings (as saved in the file)
scene.frame_start = 1; scene.frame_end = 250; scene.frame_set(1)
scene.render.engine = 'BLENDER_EEVEE_NEXT'
scene.cycles.sampling_pattern = 'TABULATED_SOBOL'
scene.cycles.use_light_tree = False
scene.view_settings.view_transform = 'Filmic'
bpy.context.view_layer.update()

# ---- added for rendering (the .blend has no active camera and no usable light): camera, sun
cam_auto = bpy.data.cameras.new('AutoCamera')
cam_auto.lens = 50.0
cam_auto.sensor_width = 36.0
cam_auto.clip_end = 1000.0
ob_auto_camera = bpy.data.objects.new('AutoCamera', cam_auto)
scene.collection.objects.link(ob_auto_camera)
ob_auto_camera.location = (10.5451, -12.6541, 11.9777)
ob_auto_camera.rotation_euler = (1.09748, -7.21219e-08, 0.694738)
scene.camera = ob_auto_camera
light_auto_sun = bpy.data.lights.new('AutoSun', 'SUN')
light_auto_sun.energy = 3.0
light_auto_sun.angle = 0.0523599
ob_auto_sun = bpy.data.objects.new('AutoSun', light_auto_sun)
scene.collection.objects.link(ob_auto_sun)
ob_auto_sun.rotation_euler = (0.872665, 0.174533, 0.523599)
bpy.context.view_layer.update()
